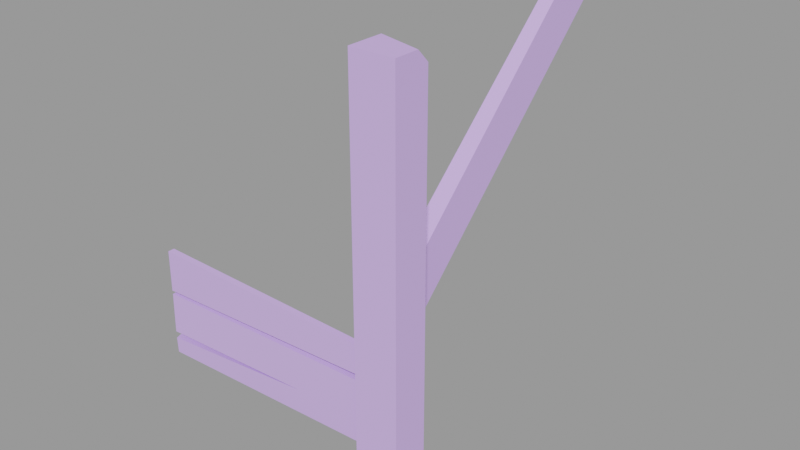 # Source: wood_debris1.blend  (saved by Blender 2.93.21; exported with 4.5.12 LTS)
import bpy
from mathutils import Matrix  # noqa: F401  (used for matrix-valued properties, if any)

bpy.ops.wm.read_factory_settings(use_empty=True)
scene = bpy.context.scene
scene.name = 'wood_debris1.qc'

# ---- collections
col_wood_debris1 = bpy.data.collections.new('wood_debris1'); scene.collection.children.link(col_wood_debris1)

# ---- materials (node trees are filled in below, after node groups)
mat_wood_debris1 = bpy.data.materials.new('wood_debris1')
mat_wood_debris1.use_transparent_shadow = False
mat_wood_debris1.diffuse_color = (0.6551, 0.4451, 0.9652, 1.0)

# ---- material node trees

# ---- meshes
me_wood_debris1 = bpy.data.meshes.new('wood_debris1')
me_wood_debris1.from_pydata([(21.07, -31.62, 63.11), (32.51, -34.61, 63.11), (32.51, -31.62, 59.95), (22.7, -41.12, -63.11), (32.51, -31.62, -63.11), (32.51, -41.12, -63.11), (22.54, -31.62, -62.94), (21.07, -41.12, -61.48), (21.24, -31.62, -61.64), (21.04, -36.88, -8.057), (15.81, -36.91, -23.86), (21.04, -36.91, -23.86), (15.81, -36.88, -8.057), (21.07, -41.12, 63.1), (32.51, -41.12, 63.1), (21.14, 48.85, 60.88), (17.41, 33.48, 60.82), (21.14, 33.48, 60.82), (17.22, 48.85, 60.88), (21.14, 49.12, 60.23), (17.2, 49.12, 60.23), (-40.49, -40.3, -26.55), (-40.51, -37.49, -30.83), (-40.51, -40.12, -30.83), (-40.49, -37.49, -25.65), (-40.47, -40.11, -13.77), (-40.49, -37.49, -24.66), (-40.49, -40.3, -24.63), (-40.47, -37.49, -13.77), (-40.51, -38.36, -12.83), (-40.47, -40.11, -1.774), (-40.47, -38.36, -1.774), (-40.51, -40.12, -12.83), (14.11, -31.51, -14.27), (11.24, -32.7, -14.77), (11.24, -31.51, -14.27), (14.11, -32.7, -14.77), (14.11, -33.9, -14.27), (11.24, -33.9, -14.27), (14.11, -33.9, -11.88), (11.24, -32.7, -11.39), (11.24, -33.9, -11.88), (14.11, -32.7, -11.39), (14.11, -34.39, -13.08), (11.24, -34.39, -13.08), (11.24, -31.51, -11.88), (14.11, -31.02, -13.08), (11.24, -31.02, -13.08), (14.11, -31.51, -11.88), (21.32, -38.37, -3.303), (-9.579, -40.12, -2.538), (21.32, -40.12, -3.303), (-9.579, -38.36, -2.538), (-9.598, -38.36, -11.78), (21.31, -38.37, -10.73), (2.597, -37.49, -23.75), (-18.95, -40.3, -24.7), (2.597, -40.3, -22.85), (-18.95, -37.49, -24.7), (21.13, -31.62, 19.44), (32.51, -31.62, 18.73), (32.51, -31.62, -23.83), (21.19, -31.62, -24.75), (-9.598, -40.12, -11.78), (21.31, -40.12, -10.73), (-18.95, -40.3, -23.74), (-18.95, -37.49, -24.21), (21.07, -41.12, -25.85), (21.07, -41.12, 19.5), (32.51, -41.12, -24.55), (32.51, -41.12, 18.93), (21.07, -9.051, 3.375), (16.26, -8.999, 3.425), (16.69, 17.29, 29.12), (21.1, 17.72, 29.54), (16.25, -17.52, 10.9), (16.84, 8.153, 36.03), (21.07, -16.69, 11.71), (21.1, 8.504, 36.37), (-19.33, -37.49, -30.11), (1.839, -37.49, -29.39), (21.31, -37.49, -28.73), (21.32, -37.49, -12.3), (2.47, -37.49, -12.75), (-19.0, -37.49, -13.26), (2.47, -40.12, -12.75), (21.32, -40.12, -12.3), (-19.0, -40.11, -13.26), (16.23, -35.18, -15.15), (13.73, -31.91, -16.21), (16.23, -31.91, -16.21), (13.73, -35.18, -15.15), (16.23, -35.43, -14.8), (13.73, -35.43, -14.8), (13.73, -35.43, -11.36), (16.23, -35.43, -11.36), (16.23, -35.18, -11.02), (13.73, -35.18, -11.02), (13.73, -31.91, -9.955), (16.23, -31.91, -9.955), (16.23, -31.5, -10.09), (13.73, -31.5, -10.09), (16.23, -29.48, -12.87), (13.73, -29.48, -12.87), (16.23, -29.48, -13.3), (13.73, -29.48, -13.3), (16.23, -31.5, -16.08), (13.73, -31.5, -16.08), (-19.33, -40.12, -30.11), (1.839, -40.12, -29.39), (21.31, -40.12, -28.73)], [], [(0, 1, 2), (3, 4, 5), (3, 6, 4), (7, 6, 3), (7, 8, 6), (9, 10, 11), (9, 12, 10), (13, 1, 0), (13, 14, 1), (15, 16, 17), (15, 18, 16), (19, 18, 15), (19, 20, 18), (21, 22, 23), (21, 24, 22), (25, 26, 27), (25, 28, 26), (29, 30, 31), (29, 32, 30), (33, 34, 35), (33, 36, 34), (37, 34, 36), (37, 38, 34), (39, 40, 41), (39, 42, 40), (43, 41, 44), (43, 39, 41), (45, 46, 47), (45, 48, 46), (47, 33, 35), (47, 46, 33), (40, 48, 45), (40, 42, 48), (38, 43, 44), (38, 37, 43), (49, 50, 51), (49, 52, 50), (52, 30, 50), (52, 31, 30), (31, 53, 29), (31, 52, 53), (52, 54, 53), (52, 49, 54), (55, 56, 57), (55, 58, 56), (24, 56, 58), (24, 21, 56), (34, 47, 35), (34, 45, 47), (34, 40, 45), (34, 41, 40), (34, 44, 41), (34, 38, 44), (2, 59, 0), (2, 60, 59), (59, 60, 61), (59, 61, 62), (8, 62, 61), (8, 61, 4), (8, 4, 6), (63, 30, 32), (63, 50, 30), (64, 50, 63), (64, 51, 50), (53, 32, 29), (53, 63, 32), (63, 53, 54), (63, 54, 64), (65, 55, 57), (65, 66, 55), (27, 66, 65), (27, 26, 66), (8, 7, 67), (8, 67, 62), (68, 62, 67), (68, 59, 62), (68, 0, 59), (68, 13, 0), (7, 3, 5), (7, 5, 69), (7, 69, 67), (68, 67, 69), (68, 69, 70), (14, 68, 70), (14, 13, 68), (4, 69, 5), (4, 61, 69), (61, 70, 69), (61, 60, 70), (2, 70, 60), (2, 14, 70), (2, 1, 14), (10, 71, 11), (10, 72, 71), (71, 72, 73), (71, 73, 74), (20, 74, 73), (20, 19, 74), (72, 10, 12), (72, 12, 75), (72, 75, 76), (72, 76, 73), (16, 73, 76), (16, 20, 73), (16, 18, 20), (9, 75, 12), (9, 77, 75), (77, 76, 75), (77, 78, 76), (78, 16, 76), (78, 17, 16), (79, 22, 24), (79, 24, 58), (80, 79, 58), (80, 58, 55), (55, 81, 80), (81, 55, 82), (55, 83, 82), (55, 84, 83), (55, 66, 84), (66, 28, 84), (66, 26, 28), (82, 85, 86), (82, 83, 85), (83, 87, 85), (83, 84, 87), (84, 25, 87), (84, 28, 25), (88, 89, 90), (88, 91, 89), (92, 91, 88), (92, 93, 91), (92, 94, 93), (92, 95, 94), (96, 94, 95), (96, 97, 94), (98, 97, 96), (98, 96, 99), (98, 99, 100), (98, 100, 101), (102, 101, 100), (102, 103, 101), (104, 103, 102), (104, 105, 103), (106, 105, 104), (106, 107, 105), (90, 107, 106), (90, 89, 107), (21, 23, 108), (21, 108, 56), (56, 108, 109), (56, 109, 57), (110, 57, 109), (86, 57, 110), (57, 86, 85), (87, 57, 85), (87, 65, 57), (25, 65, 87), (25, 27, 65), (107, 103, 105), (107, 101, 103), (107, 98, 101), (107, 97, 98), (107, 94, 97), (107, 93, 94), (107, 91, 93), (107, 89, 91), (17, 19, 15), (17, 74, 19), (17, 78, 74), (78, 71, 74), (78, 77, 71), (71, 77, 9), (71, 9, 11), (23, 22, 79), (23, 79, 108), (108, 79, 80), (108, 80, 109), (81, 109, 80), (81, 110, 109)])
me_wood_debris1.polygons.foreach_set('use_smooth', [True] * 180)
_k = set([(0, 1), (0, 2), (0, 13), (0, 59), (1, 2), (1, 14), (2, 60), (3, 5), (3, 6), (3, 7), (4, 5), (4, 6), (4, 61), (5, 69), (6, 8), (7, 8), (7, 67), (8, 62), (9, 11), (9, 12), (9, 77), (10, 11), (10, 12), (10, 72), (11, 71), (12, 75), (13, 14), (13, 68), (14, 70), (15, 17), (15, 18), (15, 19), (16, 17), (16, 18), (16, 76), (17, 78), (18, 20), (19, 20), (19, 74), (20, 73), (21, 23), (21, 24), (21, 56), (22, 23), (22, 24), (22, 79), (23, 108), (24, 58), (25, 27), (25, 28), (25, 87), (26, 27), (26, 28), (26, 66), (27, 65), (28, 84), (29, 31), (29, 32), (29, 53), (30, 31), (30, 32), (30, 50), (31, 52), (32, 63), (33, 35), (33, 47), (34, 35), (34, 36), (34, 37), (34, 38), (35, 47), (37, 38), (38, 43), (38, 44), (39, 41), (40, 41), (40, 42), (40, 45), (40, 48), (41, 44), (43, 44), (45, 46), (45, 47), (45, 48), (46, 47), (49, 50), (49, 52), (50, 51), (52, 54), (53, 54), (55, 57), (55, 58), (55, 66), (55, 81), (56, 57), (57, 65), (57, 86), (59, 62), (60, 61), (63, 64), (67, 68), (69, 70), (71, 74), (72, 73), (75, 76), (77, 78), (79, 80), (80, 81), (82, 83), (82, 85), (83, 84), (85, 86), (85, 87), (89, 91), (89, 107), (91, 93), (93, 94), (94, 97), (97, 98), (98, 101), (101, 103), (103, 105), (105, 107), (108, 109), (109, 110)])
me_wood_debris1.attributes.new('sharp_edge', 'BOOLEAN', 'EDGE').data.foreach_set('value', [ (min(e.vertices), max(e.vertices)) in _k for e in me_wood_debris1.edges])
_uv = me_wood_debris1.uv_layers.new(name='UVMap')
_uv.uv.foreach_set('vector', [0.7306, 0.04063, 0.7229, 0.01105, 0.734, 0.01011, 0.7342, 0.3917, 0.7598, 0.3676, 0.7594, 0.3922, 0.7342, 0.3917, 0.7342, 0.3671, 0.7598, 0.3676, 0.7283, 0.3916, 0.7342, 0.3671, 0.7342, 0.3917, 0.7283, 0.3916, 0.7295, 0.367, 0.7342, 0.3671, 0.5122, 0.5851, 0.5508, 0.6035, 0.5416, 0.6131, 0.5122, 0.5851, 0.5214, 0.5754, 0.5508, 0.6035, 0.7062, 0.04069, 0.7229, 0.01105, 0.7306, 0.04063, 0.7062, 0.04069, 0.7061, 0.01109, 0.7229, 0.01105, 0.4788, 0.2927, 0.5133, 0.3141, 0.5065, 0.3209, 0.4788, 0.2927, 0.486, 0.2856, 0.5133, 0.3141, 0.4776, 0.2914, 0.486, 0.2856, 0.4788, 0.2927, 0.4776, 0.2914, 0.4848, 0.2842, 0.486, 0.2856, 0.9013, 0.7049, 0.9122, 0.6982, 0.9122, 0.7047, 0.9013, 0.7049, 0.899, 0.698, 0.9122, 0.6982, 0.8625, 0.6992, 0.8345, 0.7046, 0.8348, 0.6979, 0.8625, 0.6992, 0.8623, 0.7056, 0.8345, 0.7046, 0.9281, 0.7025, 0.9561, 0.6979, 0.9562, 0.7021, 0.9281, 0.7025, 0.928, 0.6983, 0.9561, 0.6979, 0.1198, 0.877, 0.1089, 0.8536, 0.12, 0.8536, 0.1198, 0.877, 0.1087, 0.877, 0.1089, 0.8536, 0.1862, 0.877, 0.1975, 0.8536, 0.1973, 0.877, 0.1862, 0.877, 0.1864, 0.8536, 0.1975, 0.8536, 0.1641, 0.877, 0.1532, 0.8536, 0.1643, 0.8536, 0.1641, 0.877, 0.153, 0.877, 0.1532, 0.8536, 0.1752, 0.877, 0.1643, 0.8536, 0.1754, 0.8536, 0.1752, 0.877, 0.1641, 0.877, 0.1643, 0.8536, 0.1421, 0.8536, 0.1309, 0.877, 0.1311, 0.8536, 0.1421, 0.8536, 0.1419, 0.877, 0.1309, 0.877, 0.1311, 0.8536, 0.1198, 0.877, 0.12, 0.8536, 0.1311, 0.8536, 0.1309, 0.877, 0.1198, 0.877, 0.1532, 0.8536, 0.1419, 0.877, 0.1421, 0.8536, 0.1532, 0.8536, 0.153, 0.877, 0.1419, 0.877, 0.1864, 0.8536, 0.1752, 0.877, 0.1754, 0.8536, 0.1864, 0.8536, 0.1862, 0.877, 0.1752, 0.877, 0.9552, 0.8601, 0.9602, 0.7811, 0.9597, 0.8602, 0.9552, 0.8601, 0.9557, 0.7811, 0.9602, 0.7811, 0.9557, 0.7811, 0.9606, 0.7021, 0.9602, 0.7811, 0.9557, 0.7811, 0.9562, 0.7021, 0.9606, 0.7021, 0.9562, 0.7021, 0.9322, 0.7815, 0.9281, 0.7025, 0.9562, 0.7021, 0.9557, 0.7811, 0.9322, 0.7815, 0.9557, 0.7811, 0.9364, 0.8605, 0.9322, 0.7815, 0.9557, 0.7811, 0.9552, 0.8601, 0.9364, 0.8605, 0.3297, 0.7056, 0.337, 0.6487, 0.3373, 0.7058, 0.3297, 0.7056, 0.3297, 0.6487, 0.337, 0.6487, 0.3297, 0.5917, 0.337, 0.6487, 0.3297, 0.6487, 0.3297, 0.5917, 0.3373, 0.5915, 0.337, 0.6487, 0.2254, 0.9508, 0.2182, 0.9336, 0.2254, 0.9407, 0.2254, 0.9508, 0.2081, 0.9336, 0.2182, 0.9336, 0.2254, 0.9508, 0.201, 0.9407, 0.2081, 0.9336, 0.2254, 0.9508, 0.201, 0.9508, 0.201, 0.9407, 0.2254, 0.9508, 0.2081, 0.958, 0.201, 0.9508, 0.2254, 0.9508, 0.2182, 0.958, 0.2081, 0.958, 0.76, 0.04884, 0.7307, 0.1537, 0.7306, 0.04063, 0.76, 0.04884, 0.7599, 0.1556, 0.7307, 0.1537, 0.7307, 0.1537, 0.7599, 0.1556, 0.7599, 0.2658, 0.7307, 0.1537, 0.7599, 0.2658, 0.7308, 0.2682, 0.7309, 0.3637, 0.7308, 0.2682, 0.7599, 0.2658, 0.7309, 0.3637, 0.7599, 0.2658, 0.7598, 0.3676, 0.7309, 0.3637, 0.7598, 0.3676, 0.7342, 0.3671, 0.9836, 0.7818, 0.9606, 0.7021, 0.9887, 0.7028, 0.9836, 0.7818, 0.9602, 0.7811, 0.9606, 0.7021, 0.9785, 0.8607, 0.9602, 0.7811, 0.9836, 0.7818, 0.9785, 0.8607, 0.9597, 0.8602, 0.9602, 0.7811, 0.9322, 0.7815, 0.9236, 0.7027, 0.9281, 0.7025, 0.9322, 0.7815, 0.9278, 0.7817, 0.9236, 0.7027, 0.9278, 0.7817, 0.9322, 0.7815, 0.9364, 0.8605, 0.9278, 0.7817, 0.9364, 0.8605, 0.9319, 0.8607, 0.3304, 0.765, 0.3384, 0.8218, 0.3307, 0.822, 0.3304, 0.765, 0.3378, 0.7649, 0.3384, 0.8218, 0.33, 0.7081, 0.3378, 0.7649, 0.3304, 0.765, 0.33, 0.7081, 0.3373, 0.708, 0.3378, 0.7649, 0.7309, 0.3637, 0.7065, 0.3634, 0.7064, 0.2711, 0.7309, 0.3637, 0.7064, 0.2711, 0.7308, 0.2682, 0.7063, 0.1536, 0.7308, 0.2682, 0.7064, 0.2711, 0.7063, 0.1536, 0.7307, 0.1537, 0.7308, 0.2682, 0.7063, 0.1536, 0.7306, 0.04063, 0.7307, 0.1537, 0.7063, 0.1536, 0.7062, 0.04069, 0.7306, 0.04063, 0.7065, 0.3634, 0.7023, 0.3676, 0.6771, 0.3677, 0.7065, 0.3634, 0.6771, 0.3677, 0.677, 0.2678, 0.7065, 0.3634, 0.677, 0.2678, 0.7064, 0.2711, 0.7063, 0.1536, 0.7064, 0.2711, 0.677, 0.2678, 0.7063, 0.1536, 0.677, 0.2678, 0.6769, 0.1552, 0.6768, 0.04076, 0.7063, 0.1536, 0.6769, 0.1552, 0.6768, 0.04076, 0.7062, 0.04069, 0.7063, 0.1536, 0.7598, 0.3676, 0.7843, 0.2677, 0.7843, 0.3676, 0.7598, 0.3676, 0.7599, 0.2658, 0.7843, 0.2677, 0.7599, 0.2658, 0.7844, 0.1551, 0.7843, 0.2677, 0.7599, 0.2658, 0.7599, 0.1556, 0.7844, 0.1551, 0.76, 0.04884, 0.7844, 0.1551, 0.7599, 0.1556, 0.76, 0.04884, 0.7844, 0.04069, 0.7844, 0.1551, 0.76, 0.04884, 0.7677, 0.04067, 0.7844, 0.04069, 0.466, 0.6045, 0.4787, 0.5036, 0.4794, 0.6044, 0.466, 0.6045, 0.4663, 0.5036, 0.4787, 0.5036, 0.4787, 0.5036, 0.4663, 0.5036, 0.4667, 0.4086, 0.4787, 0.5036, 0.4667, 0.4086, 0.478, 0.4069, 0.4671, 0.2935, 0.478, 0.4069, 0.4667, 0.4086, 0.4671, 0.2935, 0.4772, 0.2934, 0.478, 0.4069, 0.5488, 0.5026, 0.5508, 0.6035, 0.5214, 0.5754, 0.5488, 0.5026, 0.5214, 0.5754, 0.52, 0.5054, 0.5488, 0.5026, 0.52, 0.5054, 0.518, 0.4125, 0.5488, 0.5026, 0.518, 0.4125, 0.5468, 0.4075, 0.516, 0.3208, 0.5468, 0.4075, 0.518, 0.4125, 0.516, 0.3208, 0.5444, 0.2925, 0.5468, 0.4075, 0.516, 0.3208, 0.5427, 0.2918, 0.5444, 0.2925, 0.5081, 0.5755, 0.52, 0.5054, 0.5214, 0.5754, 0.5081, 0.5755, 0.5076, 0.5024, 0.52, 0.5054, 0.5076, 0.5024, 0.518, 0.4125, 0.52, 0.5054, 0.5076, 0.5024, 0.5071, 0.4113, 0.518, 0.4125, 0.5071, 0.4113, 0.516, 0.3208, 0.518, 0.4125, 0.5071, 0.4113, 0.5065, 0.3209, 0.516, 0.3208, 0.819, 0.7583, 0.8189, 0.7041, 0.8321, 0.7045, 0.819, 0.7583, 0.8321, 0.7045, 0.8327, 0.7598, 0.8191, 0.8126, 0.819, 0.7583, 0.8327, 0.7598, 0.8191, 0.8126, 0.8327, 0.7598, 0.8334, 0.815, 0.8334, 0.815, 0.8192, 0.8625, 0.8191, 0.8126, 0.8192, 0.8625, 0.8334, 0.815, 0.861, 0.8639, 0.8334, 0.815, 0.8614, 0.8156, 0.861, 0.8639, 0.8334, 0.815, 0.8618, 0.7606, 0.8614, 0.8156, 0.8334, 0.815, 0.834, 0.7598, 0.8618, 0.7606, 0.834, 0.7598, 0.8623, 0.7056, 0.8618, 0.7606, 0.834, 0.7598, 0.8345, 0.7046, 0.8623, 0.7056, 0.861, 0.8639, 0.8681, 0.8156, 0.8677, 0.864, 0.861, 0.8639, 0.8614, 0.8156, 0.8681, 0.8156, 0.8614, 0.8156, 0.8685, 0.7606, 0.8681, 0.8156, 0.8614, 0.8156, 0.8618, 0.7606, 0.8685, 0.7606, 0.8618, 0.7606, 0.8689, 0.7056, 0.8685, 0.7606, 0.8618, 0.7606, 0.8623, 0.7056, 0.8689, 0.7056, 0.1546, 0.8497, 0.1846, 0.829, 0.1845, 0.8497, 0.1546, 0.8497, 0.1548, 0.829, 0.1846, 0.829, 0.1509, 0.8497, 0.1548, 0.829, 0.1546, 0.8497, 0.1509, 0.8497, 0.151, 0.829, 0.1548, 0.829, 0.1509, 0.8497, 0.1212, 0.829, 0.151, 0.829, 0.1509, 0.8497, 0.121, 0.8497, 0.1212, 0.829, 0.1173, 0.8497, 0.1212, 0.829, 0.121, 0.8497, 0.1173, 0.8497, 0.1174, 0.829, 0.1212, 0.829, 0.08757, 0.829, 0.1174, 0.829, 0.1173, 0.8497, 0.08757, 0.829, 0.1173, 0.8497, 0.08741, 0.8497, 0.08757, 0.829, 0.08741, 0.8497, 0.08368, 0.8497, 0.08757, 0.829, 0.08368, 0.8497, 0.08383, 0.829, 0.05381, 0.8497, 0.08383, 0.829, 0.08368, 0.8497, 0.05381, 0.8497, 0.05397, 0.829, 0.08383, 0.829, 0.05008, 0.8497, 0.05397, 0.829, 0.05381, 0.8497, 0.05008, 0.8497, 0.05024, 0.829, 0.05397, 0.829, 0.02021, 0.8497, 0.05024, 0.829, 0.05008, 0.8497, 0.02021, 0.8497, 0.02037, 0.829, 0.05024, 0.829, 0.01648, 0.8497, 0.02037, 0.829, 0.02021, 0.8497, 0.01648, 0.8497, 0.01663, 0.829, 0.02037, 0.829, 0.9013, 0.7049, 0.9122, 0.7047, 0.9112, 0.759, 0.9013, 0.7049, 0.9112, 0.759, 0.8975, 0.7602, 0.8975, 0.7602, 0.9112, 0.759, 0.9102, 0.8132, 0.8975, 0.7602, 0.9102, 0.8132, 0.8937, 0.8155, 0.9093, 0.8632, 0.8937, 0.8155, 0.9102, 0.8132, 0.8677, 0.864, 0.8937, 0.8155, 0.9093, 0.8632, 0.8937, 0.8155, 0.8677, 0.864, 0.8681, 0.8156, 0.8685, 0.7606, 0.8937, 0.8155, 0.8681, 0.8156, 0.8685, 0.7606, 0.8951, 0.7603, 0.8937, 0.8155, 0.8689, 0.7056, 0.8951, 0.7603, 0.8685, 0.7606, 0.8689, 0.7056, 0.8964, 0.705, 0.8951, 0.7603, 0.2153, 0.8951, 0.1884, 0.8782, 0.192, 0.8782, 0.2153, 0.8951, 0.1652, 0.8951, 0.1884, 0.8782, 0.2153, 0.8951, 0.1641, 0.8985, 0.1652, 0.8951, 0.2153, 0.8951, 0.173, 0.9259, 0.1641, 0.8985, 0.2153, 0.8951, 0.1759, 0.928, 0.173, 0.9259, 0.2153, 0.8951, 0.2046, 0.928, 0.1759, 0.928, 0.2153, 0.8951, 0.2075, 0.9259, 0.2046, 0.928, 0.2153, 0.8951, 0.2164, 0.8985, 0.2075, 0.9259, 0.5065, 0.3209, 0.4772, 0.2934, 0.4788, 0.2927, 0.5065, 0.3209, 0.478, 0.4069, 0.4772, 0.2934, 0.5065, 0.3209, 0.5071, 0.4113, 0.478, 0.4069, 0.5071, 0.4113, 0.4787, 0.5036, 0.478, 0.4069, 0.5071, 0.4113, 0.5076, 0.5024, 0.4787, 0.5036, 0.4787, 0.5036, 0.5076, 0.5024, 0.5081, 0.5755, 0.4787, 0.5036, 0.5081, 0.5755, 0.4794, 0.6044, 0.8122, 0.7041, 0.8189, 0.7041, 0.819, 0.7583, 0.8122, 0.7041, 0.819, 0.7583, 0.8123, 0.7583, 0.8123, 0.7583, 0.819, 0.7583, 0.8191, 0.8126, 0.8123, 0.7583, 0.8191, 0.8126, 0.8124, 0.8126, 0.8192, 0.8625, 0.8124, 0.8126, 0.8191, 0.8126, 0.8192, 0.8625, 0.8125, 0.8626, 0.8124, 0.8126])
me_wood_debris1.materials.append(mat_wood_debris1)
me_wood_debris1.use_remesh_fix_poles = True
me_wood_debris1.use_remesh_preserve_attributes = False
me_wood_debris1.update()
me_wood_debris1.normals_split_custom_set([tuple(v) for v in zip(*[iter([0.1865, 0.7128, 0.6761, 0.1865, 0.7128, 0.6761, 0.1865, 0.7128, 0.6761, 9.546e-07, -1.769e-06, -1.0, -1.452e-05, 1.57e-05, -1.0, 0.0, 0.0, -1.0, 9.546e-07, -1.769e-06, -1.0, -1.719e-05, 1.733e-05, -1.0, -1.452e-05, 1.57e-05, -1.0, -0.7071, -4.481e-07, -0.7071, -0.7071, 6.483e-07, -0.7071, -0.7071, -6.334e-07, -0.7071, -0.7071, -4.481e-07, -0.7071, -0.7071, 8.737e-07, -0.7071, -0.7071, 6.483e-07, -0.7071, 1.485e-07, -1.0, 0.001787, 5.823e-07, -1.0, 0.001786, 7.309e-07, -1.0, 0.001786, 1.485e-07, -1.0, 0.001787, 0.0, -1.0, 0.001787, 5.823e-07, -1.0, 0.001786, 0.0, -2.573e-05, 1.0, 0.0, -2.575e-05, 1.0, 0.0, -2.57e-05, 1.0, 0.0, -2.573e-05, 1.0, 0.0, -2.579e-05, 1.0, 0.0, -2.575e-05, 1.0, 0.0, -0.004029, 1.0, 0.0, -0.004029, 1.0, 0.0, -0.004029, 1.0, 0.0, -0.004029, 1.0, 0.0, -0.004029, 1.0, 0.0, -0.004029, 1.0, 1.529e-05, 0.9253, 0.3793, 1.517e-05, 0.9253, 0.3793, 1.531e-05, 0.9253, 0.3793, 1.529e-05, 0.9253, 0.3793, 1.515e-05, 0.9253, 0.3793, 1.517e-05, 0.9253, 0.3793, -1.0, 0.0002246, 0.004079, -1.0, 0.0003358, 0.004152, -1.0, 0.0, 0.003931, -1.0, 0.0002246, 0.004079, -1.0, 0.0001604, 0.004036, -1.0, 0.0003358, 0.004152, -1.0, 2.156e-06, 0.001177, -1.0, 1.145e-05, 0.00118, -1.0, 1.35e-05, 0.00118, -1.0, 2.156e-06, 0.001177, -1.0, 0.0, 0.001177, -1.0, 1.145e-05, 0.00118, -1.0, 0.0, 0.003046, -1.0, 0.0, 0.003046, -1.0, 0.0, 0.003046, -1.0, 0.0, 0.003046, -1.0, 0.0, 0.003046, -1.0, 0.0, 0.003046, 0.0, 0.3826, -0.9239, 0.0, 0.3826, -0.9239, 0.0, 0.3826, -0.9239, 0.0, 0.3826, -0.9239, 0.0, 0.3826, -0.9239, 0.0, 0.3826, -0.9239, 0.0, -0.3826, -0.9239, 0.0, -0.3826, -0.9239, 0.0, -0.3826, -0.9239, 0.0, -0.3826, -0.9239, 0.0, -0.3826, -0.9239, 0.0, -0.3826, -0.9239, -2.112e-05, -0.3827, 0.9239, -5.747e-05, -0.3827, 0.9239, -7.859e-05, -0.3828, 0.9238, -2.112e-05, -0.3827, 0.9239, 0.0, -0.3826, 0.9239, -5.747e-05, -0.3827, 0.9239, -2.366e-05, -0.9239, 0.3827, -8.698e-06, -0.9239, 0.3827, 0.0, -0.9239, 0.3827, -2.366e-05, -0.9239, 0.3827, -3.236e-05, -0.9239, 0.3827, -8.698e-06, -0.9239, 0.3827, 0.0, 0.9239, 0.3827, 0.0, 0.9239, 0.3827, 0.0, 0.9239, 0.3827, -3.236e-05, 0.9239, 0.3827, -3.236e-05, 0.9239, 0.3827, -3.236e-05, 0.9239, 0.3827, 0.0, 0.9239, -0.3827, 0.0, 0.9239, -0.3827, 0.0, 0.9239, -0.3827, 0.0, 0.9239, -0.3827, 0.0, 0.9239, -0.3827, 0.0, 0.9239, -0.3827, -7.859e-05, 0.3828, 0.9238, -7.859e-05, 0.3828, 0.9238, -7.859e-05, 0.3828, 0.9238, 4.709e-08, 0.3831, 0.9237, 0.0, 0.3831, 0.9237, 4.019e-08, 0.3831, 0.9237, 0.0, -0.9239, -0.3827, 0.0, -0.9239, -0.3827, 0.0, -0.9239, -0.3827, 0.0, -0.9239, -0.3827, 0.0, -0.9239, -0.3827, 0.0, -0.9239, -0.3827, 0.02474, 0.0, 0.9997, 0.02474, 0.0, 0.9997, 0.02474, 0.0, 0.9997, 0.02474, 0.0, 0.9997, 0.02474, 0.0, 0.9997, 0.02474, 0.0, 0.9997, 0.02474, 0.0, 0.9997, 0.02474, 0.0, 0.9997, 0.02474, 0.0, 0.9997, 0.02474, 0.0, 0.9997, 0.02474, 0.0, 0.9997, 0.02474, 0.0, 0.9997, 3.513e-05, 1.0, 4.968e-05, 3.399e-05, 1.0, 3.49e-05, 3.643e-05, 1.0, 5.357e-05, 3.513e-05, 1.0, 4.968e-05, 3.293e-05, 1.0, 3.26e-05, 3.399e-05, 1.0, 3.49e-05, 3.293e-05, 1.0, 3.26e-05, 3.716e-05, 1.0, 3.247e-05, 3.399e-05, 1.0, 3.49e-05, 2.864e-05, 1.0, 3.871e-08, 2.864e-05, 1.0, 3.871e-08, 2.864e-05, 1.0, 3.871e-08, -0.04175, 0.3054, 0.9513, -0.04331, 0.1546, 0.987, -0.04174, 0.3054, 0.9513, -0.04175, 0.3054, 0.9513, -0.0433, 0.1546, 0.987, -0.04331, 0.1546, 0.987, -0.04385, -1.368e-05, 0.999, -0.04331, 0.1546, 0.987, -0.0433, 0.1546, 0.987, -0.04385, -1.368e-05, 0.999, -0.04385, 4.202e-06, 0.999, -0.04331, 0.1546, 0.987, -1.0, -7.036e-07, -3.901e-08, -1.0, -2.695e-07, 0.0, -1.0, -1.617e-06, 0.0, -1.0, -7.036e-07, -3.901e-08, -1.0, 0.0, 0.0, -1.0, -2.695e-07, 0.0, -1.0, -7.036e-07, -3.901e-08, -1.0, -8.288e-07, 0.0, -1.0, 0.0, 0.0, -1.0, -7.036e-07, -3.901e-08, -1.0, -8.818e-07, 5.518e-08, -1.0, -8.288e-07, 0.0, -1.0, -7.036e-07, -3.901e-08, -1.0, 2.887e-07, 7.136e-08, -1.0, -8.818e-07, 5.518e-08, -1.0, -7.036e-07, -3.901e-08, -1.0, -1.617e-06, -3.996e-07, -1.0, 2.887e-07, 7.136e-08, 1.391e-07, 1.0, 5.685e-07, 4.103e-08, 1.0, 5.806e-07, 1.568e-07, 1.0, 5.541e-07, 1.391e-07, 1.0, 5.685e-07, 3.729e-08, 1.0, 5.745e-07, 4.103e-08, 1.0, 5.806e-07, 4.103e-08, 1.0, 5.806e-07, 3.729e-08, 1.0, 5.745e-07, -2.86e-08, 1.0, 5.304e-07, 4.103e-08, 1.0, 5.806e-07, -2.86e-08, 1.0, 5.304e-07, -4.604e-08, 1.0, 5.198e-07, 3.573e-08, 1.0, 3.839e-07, -4.604e-08, 1.0, 5.198e-07, -2.86e-08, 1.0, 5.304e-07, 3.573e-08, 1.0, 3.839e-07, -2.86e-08, 1.0, 5.304e-07, 6.428e-08, 1.0, 5.114e-07, 3.573e-08, 1.0, 3.839e-07, 6.428e-08, 1.0, 5.114e-07, 0.0, 1.0, 0.0, -7.64e-05, -1.0, 0.000309, -6.627e-05, -1.0, 0.000445, -5.463e-05, -1.0, 0.000481, -7.64e-05, -1.0, 0.000309, -8.871e-05, -1.0, 0.0002663, -6.627e-05, -1.0, 0.000445, -2.448e-05, -1.0, 0.0003768, -8.871e-05, -1.0, 0.0002663, -7.64e-05, -1.0, 0.000309, -2.448e-05, -1.0, 0.0003768, -0.0001243, -1.0, 0.0, -8.871e-05, -1.0, 0.0002663, 0.03403, 0.0, -0.9994, 0.03403, 0.0, -0.9994, 0.03403, 0.0, -0.9994, 0.03403, 0.0, -0.9994, 0.03403, 0.0, -0.9994, 0.03403, 0.0, -0.9994, 0.03403, 0.0, -0.9994, 0.03403, 0.0, -0.9994, 0.03403, 0.0, -0.9994, 0.03403, 0.0, -0.9994, 0.03403, 0.0, -0.9994, 0.03403, 0.0, -0.9994, 0.04012, -0.2353, -0.9711, 0.0393, -0.3054, -0.9514, 0.0393, -0.3054, -0.9514, 0.04012, -0.2353, -0.9711, 0.04012, -0.2354, -0.9711, 0.0393, -0.3054, -0.9514, 0.04072, -0.164, -0.9856, 0.04012, -0.2354, -0.9711, 0.04012, -0.2353, -0.9711, 0.04072, -0.164, -0.9856, 0.04072, -0.164, -0.9856, 0.04012, -0.2354, -0.9711, -0.9999, 0.01716, -0.001415, -0.9999, 0.01708, -0.001534, -0.9999, 0.0144, -0.0006463, -0.9999, 0.01716, -0.001415, -0.9999, 0.0144, -0.0006463, -0.9999, 0.01449, -0.0006521, -1.0, 0.009058, -0.0006438, -0.9999, 0.01449, -0.0006521, -0.9999, 0.0144, -0.0006463, -1.0, 0.009058, -0.0006438, -1.0, 0.009073, -0.0006379, -0.9999, 0.01449, -0.0006521, -1.0, 0.009058, -0.0006438, -1.0, 0.006018, -0.001312, -1.0, 0.009073, -0.0006379, -1.0, 0.009058, -0.0006438, -1.0, 0.006042, -0.001317, -1.0, 0.006018, -0.001312, -2.749e-08, -1.0, -1.27e-06, 0.0, -1.0, -3.829e-06, -5.118e-08, -1.0, -5.96e-07, -2.749e-08, -1.0, -1.27e-06, -5.118e-08, -1.0, -5.96e-07, 4.059e-08, -1.0, -5.095e-07, -2.749e-08, -1.0, -1.27e-06, 4.059e-08, -1.0, -5.095e-07, 5.719e-08, -1.0, -5.139e-07, -1.809e-08, -1.0, -5.974e-07, 5.719e-08, -1.0, -5.139e-07, 4.059e-08, -1.0, -5.095e-07, -1.809e-08, -1.0, -5.974e-07, 4.059e-08, -1.0, -5.095e-07, -2.823e-08, -1.0, -6.091e-07, -4.207e-09, -1.0, -5.083e-07, -1.809e-08, -1.0, -5.974e-07, -2.823e-08, -1.0, -6.091e-07, -4.207e-09, -1.0, -5.083e-07, 0.0, -1.0, -4.896e-07, -1.809e-08, -1.0, -5.974e-07, 1.0, -7.388e-08, 0.0, 1.0, 6.637e-08, 0.0, 1.0, 0.0, 0.0, 1.0, -7.388e-08, 0.0, 1.0, 4.266e-08, 0.0, 1.0, 6.637e-08, 0.0, 1.0, 4.266e-08, 0.0, 1.0, 2.689e-07, 0.0, 1.0, 6.637e-08, 0.0, 1.0, 4.266e-08, 0.0, 1.0, 3.073e-07, 0.0, 1.0, 2.689e-07, 0.0, 1.0, -3.223e-07, 0.0, 1.0, 2.689e-07, 0.0, 1.0, 3.073e-07, 0.0, 1.0, -3.223e-07, 0.0, 1.0, -4.351e-07, 0.0, 1.0, 2.689e-07, 0.0, 1.0, -3.223e-07, 0.0, 1.0, 1.367e-07, 0.0, 1.0, -4.351e-07, 0.0, -5.168e-07, 0.699, -0.7151, 4.818e-07, 0.699, -0.7151, -6e-07, 0.699, -0.7151, -5.168e-07, 0.699, -0.7151, 5.752e-07, 0.699, -0.7151, 4.818e-07, 0.699, -0.7151, 4.818e-07, 0.699, -0.7151, 5.752e-07, 0.699, -0.7151, -1.812e-07, 0.699, -0.7151, 4.818e-07, 0.699, -0.7151, -1.812e-07, 0.699, -0.7151, -1.731e-07, 0.699, -0.7151, 9.843e-09, 0.699, -0.7151, -1.731e-07, 0.699, -0.7151, -1.812e-07, 0.699, -0.7151, 9.843e-09, 0.699, -0.7151, 0.0, 0.699, -0.7151, -1.731e-07, 0.699, -0.7151, -0.9999, 0.003071, 0.01336, -0.9999, 0.008255, 0.008061, -0.9999, 0.008243, 0.008068, -0.9999, 0.003071, 0.01336, -0.9999, 0.008243, 0.008068, -0.9999, 0.003092, 0.01335, -0.9999, 0.003071, 0.01336, -0.9999, 0.003092, 0.01335, -0.9998, -0.002222, 0.01864, -0.9999, 0.003071, 0.01336, -0.9998, -0.002222, 0.01864, -0.9998, -0.00213, 0.01857, -0.9998, -0.00209, 0.01864, -0.9998, -0.00213, 0.01857, -0.9998, -0.002222, 0.01864, -0.9998, -0.00209, 0.01864, -0.9998, -0.002119, 0.01867, -0.9998, -0.00213, 0.01857, -0.9998, -0.00209, 0.01864, -0.9998, -0.002117, 0.01867, -0.9998, -0.002119, 0.01867, -2.979e-08, -0.6995, 0.7146, -1.386e-07, -0.6995, 0.7146, 0.0, -0.6995, 0.7146, -2.979e-08, -0.6995, 0.7146, -1.5e-07, -0.6995, 0.7146, -1.386e-07, -0.6995, 0.7146, -1.5e-07, -0.6995, 0.7146, -4.74e-07, -0.6995, 0.7146, -1.386e-07, -0.6995, 0.7146, -1.5e-07, -0.6995, 0.7146, -4.408e-07, -0.6995, 0.7146, -4.74e-07, -0.6995, 0.7146, -4.408e-07, -0.6995, 0.7146, 0.0, -0.6995, 0.7146, -4.74e-07, -0.6995, 0.7146, -4.408e-07, -0.6995, 0.7146, 0.0, -0.6995, 0.7146, 0.0, -0.6995, 0.7146, 3.4e-05, 1.0, 3.037e-05, 3.625e-05, 1.0, 5.751e-05, 3.529e-05, 1.0, 5.281e-05, 3.4e-05, 1.0, 3.037e-05, 3.529e-05, 1.0, 5.281e-05, 3.352e-05, 1.0, 2.58e-05, 3.481e-05, 1.0, 2.333e-06, 3.4e-05, 1.0, 3.037e-05, 3.352e-05, 1.0, 2.58e-05, 3.481e-05, 1.0, 2.333e-06, 3.352e-05, 1.0, 2.58e-05, 3.473e-05, 1.0, -7.23e-08, 3.473e-05, 1.0, -7.23e-08, 3.802e-05, 1.0, -1.117e-06, 3.481e-05, 1.0, 2.333e-06, 3.817e-05, 1.0, 3.971e-07, 3.077e-05, 1.0, 1.308e-05, 3.484e-05, 1.0, 5.858e-06, 3.077e-05, 1.0, 1.308e-05, 2.829e-05, 1.0, 1.676e-05, 3.484e-05, 1.0, 5.858e-06, 3.077e-05, 1.0, 1.308e-05, 2.859e-05, 1.0, 1.796e-05, 2.829e-05, 1.0, 1.676e-05, 3.077e-05, 1.0, 1.308e-05, 2.89e-05, 1.0, 1.855e-05, 2.859e-05, 1.0, 1.796e-05, 2.89e-05, 1.0, 1.855e-05, 2.885e-05, 1.0, 2.025e-05, 2.859e-05, 1.0, 1.796e-05, 2.89e-05, 1.0, 1.855e-05, 2.914e-05, 1.0, 2.112e-05, 2.885e-05, 1.0, 2.025e-05, -0.0238, 0.0, 0.9997, -0.0238, 0.0, 0.9997, -0.0238, 0.0, 0.9997, -0.0238, 0.0, 0.9997, -0.0238, 0.0, 0.9997, -0.0238, 0.0, 0.9997, -0.0238, 0.0, 0.9997, -0.0238, 0.0, 0.9997, -0.0238, 0.0, 0.9997, -0.0238, 0.0, 0.9997, -0.0238, 0.0, 0.9997, -0.0238, 0.0, 0.9997, -0.0238, 0.0, 0.9997, -0.0238, 0.0, 0.9997, -0.0238, 0.0, 0.9997, -0.0238, 0.0, 0.9997, -0.0238, 0.0, 0.9997, -0.0238, 0.0, 0.9997, 0.0, -0.5878, -0.809, 0.0, 2.967e-05, -1.0, 0.0, 3.382e-05, -1.0, 0.0, -0.5878, -0.809, 0.0, -0.5878, -0.809, 0.0, 2.967e-05, -1.0, 0.0, -0.9511, -0.309, 0.0, -0.5878, -0.809, 0.0, -0.5878, -0.809, 0.0, -0.9511, -0.309, 0.0, -0.9511, -0.309, 0.0, -0.5878, -0.809, 0.0, -0.9511, -0.309, 0.0, -0.9511, 0.309, 0.0, -0.9511, -0.309, 0.0, -0.9511, -0.309, 0.0, -0.9511, 0.309, 0.0, -0.9511, 0.309, 0.0, -0.5878, 0.809, 0.0, -0.9511, 0.309, 0.0, -0.9511, 0.309, 0.0, -0.5878, 0.809, 0.0, -0.5878, 0.809, 0.0, -0.9511, 0.309, 0.0, 2.951e-05, 1.0, 0.0, -0.5878, 0.809, 0.0, -0.5878, 0.809, 0.0, 2.951e-05, 1.0, 0.0, -0.5878, 0.809, 0.0, 3.395e-05, 1.0, 0.0, 2.951e-05, 1.0, 0.0, 3.395e-05, 1.0, 0.0, 0.5878, 0.809, 0.0, 2.951e-05, 1.0, 0.0, 0.5878, 0.809, 0.0, 0.5878, 0.809, 0.0, 0.9511, 0.309, 0.0, 0.5878, 0.809, 0.0, 0.5878, 0.809, 0.0, 0.9511, 0.309, 0.0, 0.9511, 0.309, 0.0, 0.5878, 0.809, 0.0, 0.9511, -0.309, 0.0, 0.9511, 0.309, 0.0, 0.9511, 0.309, 0.0, 0.9511, -0.309, 0.0, 0.9511, -0.309, 0.0, 0.9511, 0.309, 0.0, 0.5878, -0.809, 0.0, 0.9511, -0.309, 0.0, 0.9511, -0.309, 0.0, 0.5878, -0.809, 0.0, 0.5878, -0.809, 0.0, 0.9511, -0.309, 0.0, 3.382e-05, -1.0, 0.0, 0.5878, -0.809, 0.0, 0.5878, -0.809, 0.0, 3.382e-05, -1.0, 0.0, 2.967e-05, -1.0, 0.0, 0.5878, -0.809, 0.002899, -0.9994, -0.03413, 0.002896, -0.9994, -0.03414, 0.002656, -0.9995, -0.03121, 0.002899, -0.9994, -0.03413, 0.002656, -0.9995, -0.03121, 0.002673, -0.9995, -0.03115, 0.002673, -0.9995, -0.03115, 0.002656, -0.9995, -0.03121, 0.001689, -0.9996, -0.02787, 0.002673, -0.9995, -0.03115, 0.001689, -0.9996, -0.02787, 0.002395, -1.0, -0.003974, 0.005328, -0.9999, -0.01415, 0.002395, -1.0, -0.003974, 0.001689, -0.9996, -0.02787, 0.004595, -0.9999, 0.009186, 0.002395, -1.0, -0.003974, 0.005328, -0.9999, -0.01415, 0.002398, -1.0, -0.003985, 0.004618, -0.9999, 0.009144, -0.0005606, -0.9998, 0.01833, -0.0006309, -0.9998, 0.01793, 0.002398, -1.0, -0.003985, -0.0005606, -0.9998, 0.01833, -0.0006309, -0.9998, 0.01793, -0.0005513, -0.9998, 0.01811, 0.002398, -1.0, -0.003985, -0.0003706, -0.9998, 0.01825, -0.0005513, -0.9998, 0.01811, -0.0006309, -0.9998, 0.01793, -0.0003706, -0.9998, 0.01825, -0.0003877, -0.9998, 0.01822, -0.0005513, -0.9998, 0.01811, -1.0, -1.33e-07, 9.247e-08, -1.0, 4.91e-07, 0.0, -1.0, 2.197e-06, 0.0, -1.0, -1.33e-07, 9.247e-08, -1.0, 5.843e-07, 0.0, -1.0, 4.91e-07, 0.0, -1.0, -1.33e-07, 9.247e-08, -1.0, -7.331e-08, -1.004e-08, -1.0, 5.843e-07, 0.0, -1.0, -1.33e-07, 9.247e-08, -1.0, -4.198e-07, 3.758e-08, -1.0, -7.331e-08, -1.004e-08, -1.0, -1.33e-07, 9.247e-08, -1.0, 0.0, 6.817e-08, -1.0, -4.198e-07, 3.758e-08, -1.0, -1.33e-07, 9.247e-08, -1.0, -2.284e-07, -5.771e-08, -1.0, 0.0, 6.817e-08, -1.0, -1.33e-07, 9.247e-08, -1.0, -8.894e-07, -2.128e-07, -1.0, -2.284e-07, -5.771e-08, -1.0, -1.33e-07, 9.247e-08, -1.0, 0.0, 4.491e-07, -1.0, -8.894e-07, -2.128e-07, 1.0, -4.996e-05, -0.001174, 1.0, 2.463e-05, -0.001209, 1.0, 2.473e-05, -0.001208, 1.0, -4.996e-05, -0.001174, 1.0, -0.000403, -0.000898, 1.0, 2.463e-05, -0.001209, 1.0, -4.996e-05, -0.001174, 1.0, -0.0005033, -0.0008239, 1.0, -0.000403, -0.000898, 1.0, -0.0005033, -0.0008239, 1.0, -0.0009341, -0.0004493, 1.0, -0.000403, -0.000898, 1.0, -0.0005033, -0.0008239, 1.0, -0.000966, -0.0004782, 1.0, -0.0009341, -0.0004493, 1.0, -0.0009341, -0.0004493, 1.0, -0.000966, -0.0004782, 1.0, -0.0002652, -0.0008346, 1.0, -0.0009341, -0.0004493, 1.0, -0.0002652, -0.0008346, 1.0, -0.0002919, -0.0008893, 0.03403, 0.0, -0.9994, 0.03403, 0.0, -0.9994, 0.03403, 0.0, -0.9994, 0.03403, 0.0, -0.9994, 0.03403, 0.0, -0.9994, 0.03403, 0.0, -0.9994, 0.03403, 0.0, -0.9994, 0.03403, 0.0, -0.9994, 0.03403, 0.0, -0.9994, 0.03403, 0.0, -0.9994, 0.03403, 0.0, -0.9994, 0.03403, 0.0, -0.9994, 0.03403, 0.0, -0.9994, 0.03403, 0.0, -0.9994, 0.03403, 0.0, -0.9994, 0.03403, 0.0, -0.9994, 0.03403, 0.0, -0.9994, 0.03403, 0.0, -0.9994])] * 3)])
arm_wood_debris1_qc_skeleton = bpy.data.armatures.new('wood_debris1.qc_skeleton')  # bones are not reproduced

# ---- objects
ob_wood_debris1_qc_skeleton = bpy.data.objects.new('wood_debris1.qc_skeleton', arm_wood_debris1_qc_skeleton)
ob_wood_debris1 = bpy.data.objects.new('wood_debris1', me_wood_debris1)

# ---- transforms, parenting, visibility, modifiers, constraints
ob_wood_debris1_qc_skeleton.location = (0.0, 0.0, 0.0)
ob_wood_debris1_qc_skeleton.show_in_front = True
ob_wood_debris1.parent = ob_wood_debris1_qc_skeleton
ob_wood_debris1.location = (0.0, 0.0, 0.0)
_vg = ob_wood_debris1.vertex_groups.new(name='static_prop')
_vg.add([0, 1, 2, 3, 4, 5, 6, 7, 8, 9, 10, 11, 12, 13, 14, 15, 16, 17, 18, 19, 20, 21, 22, 23, 24, 25, 26, 27, 28, 29, 30, 31, 32, 33, 34, 35, 36, 37, 38, 39, 40, 41, 42, 43, 44, 45, 46, 47, 48, 49, 50, 51, 52, 53, 54, 55, 56, 57, 58, 59, 60, 61, 62, 63, 64, 65, 66, 67, 68, 69, 70, 71, 72, 73, 74, 75, 76, 77, 78, 79, 80, 81, 82, 83, 84, 85, 86, 87, 88, 89, 90, 91, 92, 93, 94, 95, 96, 97, 98, 99, 100, 101, 102, 103, 104, 105, 106, 107, 108, 109, 110], 1.0, 'REPLACE')
_m = ob_wood_debris1.modifiers.new('Armature', 'ARMATURE')
_m.object = ob_wood_debris1_qc_skeleton

# ---- collection membership
scene.collection.objects.link(ob_wood_debris1_qc_skeleton)
scene.collection.objects.link(ob_wood_debris1)
col_wood_debris1.objects.link(ob_wood_debris1_qc_skeleton)
col_wood_debris1.objects.link(ob_wood_debris1)

# ---- scene / render settings (as saved in the file)
scene.frame_start = 1; scene.frame_end = 250; scene.frame_set(0)
scene.render.engine = 'BLENDER_EEVEE_NEXT'
scene.cycles.use_denoising = False
scene.cycles.samples = 128
scene.cycles.sampling_pattern = 'TABULATED_SOBOL'
scene.cycles.use_adaptive_sampling = False
scene.cycles.use_light_tree = False
scene.view_settings.view_transform = 'Filmic'
bpy.context.view_layer.update()

# ---- added for rendering (the .blend has no active camera and no usable light): camera, sun + grey world if the file has none
cam_auto = bpy.data.cameras.new('AutoCamera')
cam_auto.lens = 50.0
cam_auto.sensor_width = 36.0
cam_auto.clip_end = 2784.26
ob_auto_camera = bpy.data.objects.new('AutoCamera', cam_auto)
scene.collection.objects.link(ob_auto_camera)
ob_auto_camera.location = (154.648, -186.378, 126.919)
ob_auto_camera.rotation_euler = (1.09748, -7.21219e-08, 0.694738)
scene.camera = ob_auto_camera
light_auto_sun = bpy.data.lights.new('AutoSun', 'SUN')
light_auto_sun.energy = 3.0
light_auto_sun.angle = 0.0523599
ob_auto_sun = bpy.data.objects.new('AutoSun', light_auto_sun)
scene.collection.objects.link(ob_auto_sun)
ob_auto_sun.rotation_euler = (0.872665, 0.174533, 0.523599)
if scene.world is None:
    world_auto = bpy.data.worlds.new('AutoWorld')
    world_auto.color = (0.3, 0.3, 0.3)
    scene.world = world_auto
bpy.context.view_layer.update()

